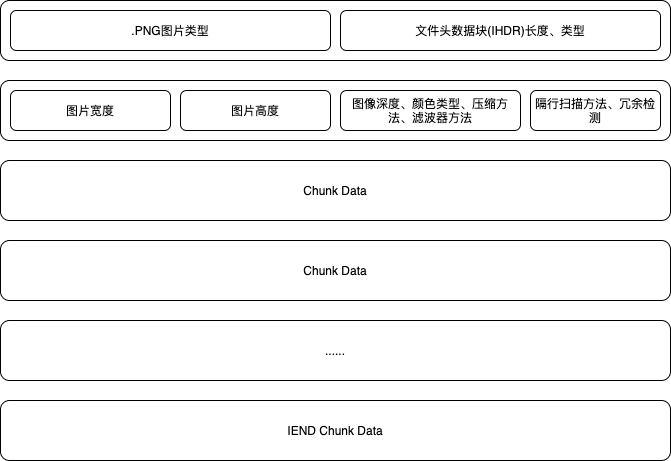

The diagram above was exported from draw.io. Its source (the exported page's mxGraphModel, read from the mxfile embedded in the PNG):
<mxGraphModel dx="526" dy="345" grid="1" gridSize="10" guides="1" tooltips="1" connect="1" arrows="1" fold="1" page="1" pageScale="1" pageWidth="850" pageHeight="1100" math="0" shadow="0">
  <root>
    <mxCell id="0" />
    <mxCell id="1" parent="0" />
    <mxCell id="2" value="" style="rounded=1;whiteSpace=wrap;html=1;" parent="1" vertex="1">
      <mxGeometry x="30" y="60" width="670" height="60" as="geometry" />
    </mxCell>
    <mxCell id="6" value="文件头数据块(IHDR)长度、类型" style="rounded=1;whiteSpace=wrap;html=1;" parent="1" vertex="1">
      <mxGeometry x="370" y="70" width="320" height="40" as="geometry" />
    </mxCell>
    <mxCell id="8" value="" style="rounded=1;whiteSpace=wrap;html=1;" parent="1" vertex="1">
      <mxGeometry x="30" y="140" width="670" height="60" as="geometry" />
    </mxCell>
    <mxCell id="9" value="图片宽度" style="rounded=1;whiteSpace=wrap;html=1;" parent="1" vertex="1">
      <mxGeometry x="40" y="150" width="160" height="40" as="geometry" />
    </mxCell>
    <mxCell id="11" value="隔行扫描方法、冗余检测" style="rounded=1;whiteSpace=wrap;html=1;" parent="1" vertex="1">
      <mxGeometry x="560" y="150" width="130" height="40" as="geometry" />
    </mxCell>
    <mxCell id="12" value="图片高度" style="rounded=1;whiteSpace=wrap;html=1;" parent="1" vertex="1">
      <mxGeometry x="210" y="150" width="150" height="40" as="geometry" />
    </mxCell>
    <mxCell id="13" value="图像深度、颜色类型、压缩方法、滤波器方法" style="rounded=1;whiteSpace=wrap;html=1;" parent="1" vertex="1">
      <mxGeometry x="370" y="150" width="180" height="40" as="geometry" />
    </mxCell>
    <mxCell id="14" value=".PNG图片类型" style="rounded=1;whiteSpace=wrap;html=1;" parent="1" vertex="1">
      <mxGeometry x="40" y="70" width="320" height="40" as="geometry" />
    </mxCell>
    <mxCell id="16" value="Chunk Data" style="rounded=1;whiteSpace=wrap;html=1;" parent="1" vertex="1">
      <mxGeometry x="30" y="220" width="670" height="60" as="geometry" />
    </mxCell>
    <mxCell id="17" value="Chunk Data" style="rounded=1;whiteSpace=wrap;html=1;" parent="1" vertex="1">
      <mxGeometry x="30" y="300" width="670" height="60" as="geometry" />
    </mxCell>
    <mxCell id="18" value="......" style="rounded=1;whiteSpace=wrap;html=1;" parent="1" vertex="1">
      <mxGeometry x="30" y="380" width="670" height="60" as="geometry" />
    </mxCell>
    <mxCell id="19" value="IEND Chunk Data" style="rounded=1;whiteSpace=wrap;html=1;" parent="1" vertex="1">
      <mxGeometry x="30" y="460" width="670" height="60" as="geometry" />
    </mxCell>
  </root>
</mxGraphModel>